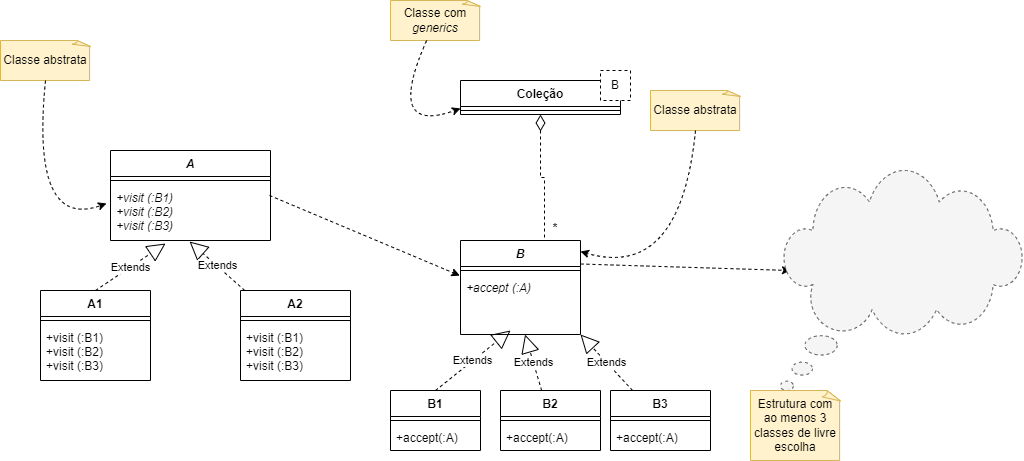

The diagram above was exported from draw.io. Its source (the exported page's mxGraphModel, read from the mxfile embedded in the PNG):
<mxGraphModel dx="1422" dy="737" grid="1" gridSize="10" guides="1" tooltips="1" connect="1" arrows="1" fold="1" page="1" pageScale="1" pageWidth="827" pageHeight="1169" math="0" shadow="0">
  <root>
    <mxCell id="0" />
    <mxCell id="1" parent="0" />
    <mxCell id="rSm3a23TQe1EDOGn4mrx-1" value="A" style="swimlane;fontStyle=3;align=center;verticalAlign=top;childLayout=stackLayout;horizontal=1;startSize=26;horizontalStack=0;resizeParent=1;resizeParentMax=0;resizeLast=0;collapsible=1;marginBottom=0;" vertex="1" parent="1">
      <mxGeometry x="150" y="190" width="160" height="90" as="geometry" />
    </mxCell>
    <mxCell id="rSm3a23TQe1EDOGn4mrx-3" value="" style="line;strokeWidth=1;fillColor=none;align=left;verticalAlign=middle;spacingTop=-1;spacingLeft=3;spacingRight=3;rotatable=0;labelPosition=right;points=[];portConstraint=eastwest;strokeColor=inherit;" vertex="1" parent="rSm3a23TQe1EDOGn4mrx-1">
      <mxGeometry y="26" width="160" height="8" as="geometry" />
    </mxCell>
    <mxCell id="rSm3a23TQe1EDOGn4mrx-4" value="+visit (:B1)&#10;+visit (:B2)&#10;+visit (:B3)" style="text;strokeColor=none;fillColor=none;align=left;verticalAlign=top;spacingLeft=4;spacingRight=4;overflow=hidden;rotatable=0;points=[[0,0.5],[1,0.5]];portConstraint=eastwest;fontStyle=2" vertex="1" parent="rSm3a23TQe1EDOGn4mrx-1">
      <mxGeometry y="34" width="160" height="56" as="geometry" />
    </mxCell>
    <mxCell id="rSm3a23TQe1EDOGn4mrx-5" value="A1" style="swimlane;fontStyle=1;align=center;verticalAlign=top;childLayout=stackLayout;horizontal=1;startSize=26;horizontalStack=0;resizeParent=1;resizeParentMax=0;resizeLast=0;collapsible=1;marginBottom=0;" vertex="1" parent="1">
      <mxGeometry x="80" y="330" width="110" height="90" as="geometry" />
    </mxCell>
    <mxCell id="rSm3a23TQe1EDOGn4mrx-6" value="" style="line;strokeWidth=1;fillColor=none;align=left;verticalAlign=middle;spacingTop=-1;spacingLeft=3;spacingRight=3;rotatable=0;labelPosition=right;points=[];portConstraint=eastwest;strokeColor=inherit;" vertex="1" parent="rSm3a23TQe1EDOGn4mrx-5">
      <mxGeometry y="26" width="110" height="8" as="geometry" />
    </mxCell>
    <mxCell id="rSm3a23TQe1EDOGn4mrx-7" value="+visit (:B1)&#10;+visit (:B2)&#10;+visit (:B3)" style="text;strokeColor=none;fillColor=none;align=left;verticalAlign=top;spacingLeft=4;spacingRight=4;overflow=hidden;rotatable=0;points=[[0,0.5],[1,0.5]];portConstraint=eastwest;" vertex="1" parent="rSm3a23TQe1EDOGn4mrx-5">
      <mxGeometry y="34" width="110" height="56" as="geometry" />
    </mxCell>
    <mxCell id="rSm3a23TQe1EDOGn4mrx-8" value="A2" style="swimlane;fontStyle=1;align=center;verticalAlign=top;childLayout=stackLayout;horizontal=1;startSize=26;horizontalStack=0;resizeParent=1;resizeParentMax=0;resizeLast=0;collapsible=1;marginBottom=0;" vertex="1" parent="1">
      <mxGeometry x="280" y="330" width="110" height="90" as="geometry" />
    </mxCell>
    <mxCell id="rSm3a23TQe1EDOGn4mrx-9" value="" style="line;strokeWidth=1;fillColor=none;align=left;verticalAlign=middle;spacingTop=-1;spacingLeft=3;spacingRight=3;rotatable=0;labelPosition=right;points=[];portConstraint=eastwest;strokeColor=inherit;" vertex="1" parent="rSm3a23TQe1EDOGn4mrx-8">
      <mxGeometry y="26" width="110" height="8" as="geometry" />
    </mxCell>
    <mxCell id="rSm3a23TQe1EDOGn4mrx-10" value="+visit (:B1)&#10;+visit (:B2)&#10;+visit (:B3)" style="text;strokeColor=none;fillColor=none;align=left;verticalAlign=top;spacingLeft=4;spacingRight=4;overflow=hidden;rotatable=0;points=[[0,0.5],[1,0.5]];portConstraint=eastwest;" vertex="1" parent="rSm3a23TQe1EDOGn4mrx-8">
      <mxGeometry y="34" width="110" height="56" as="geometry" />
    </mxCell>
    <mxCell id="rSm3a23TQe1EDOGn4mrx-11" value="Classe abstrata" style="whiteSpace=wrap;html=1;shape=mxgraph.basic.document;fillColor=#fff2cc;strokeColor=#d6b656;" vertex="1" parent="1">
      <mxGeometry x="40" y="80" width="90" height="40" as="geometry" />
    </mxCell>
    <mxCell id="rSm3a23TQe1EDOGn4mrx-13" value="" style="curved=1;endArrow=classic;html=1;rounded=0;entryX=-0.025;entryY=0.339;entryDx=0;entryDy=0;entryPerimeter=0;exitX=0.5;exitY=1;exitDx=0;exitDy=0;exitPerimeter=0;dashed=1;" edge="1" parent="1" source="rSm3a23TQe1EDOGn4mrx-11" target="rSm3a23TQe1EDOGn4mrx-4">
      <mxGeometry width="50" height="50" relative="1" as="geometry">
        <mxPoint x="80" y="150" as="sourcePoint" />
        <mxPoint x="440" y="380" as="targetPoint" />
        <Array as="points">
          <mxPoint x="70" y="270" />
        </Array>
      </mxGeometry>
    </mxCell>
    <mxCell id="rSm3a23TQe1EDOGn4mrx-14" value="Extends" style="endArrow=block;endSize=16;endFill=0;html=1;rounded=0;dashed=1;entryX=0.494;entryY=1.018;entryDx=0;entryDy=0;entryPerimeter=0;" edge="1" parent="1" source="rSm3a23TQe1EDOGn4mrx-8" target="rSm3a23TQe1EDOGn4mrx-4">
      <mxGeometry width="160" relative="1" as="geometry">
        <mxPoint x="330" y="410" as="sourcePoint" />
        <mxPoint x="490" y="410" as="targetPoint" />
      </mxGeometry>
    </mxCell>
    <mxCell id="rSm3a23TQe1EDOGn4mrx-15" value="Extends" style="endArrow=block;endSize=16;endFill=0;html=1;rounded=0;dashed=1;entryX=0.344;entryY=1.054;entryDx=0;entryDy=0;entryPerimeter=0;exitX=0.5;exitY=0;exitDx=0;exitDy=0;" edge="1" parent="1" source="rSm3a23TQe1EDOGn4mrx-5" target="rSm3a23TQe1EDOGn4mrx-4">
      <mxGeometry width="160" relative="1" as="geometry">
        <mxPoint x="307.3010468976081" y="340" as="sourcePoint" />
        <mxPoint x="239.03999999999996" y="291.00800000000004" as="targetPoint" />
      </mxGeometry>
    </mxCell>
    <mxCell id="rSm3a23TQe1EDOGn4mrx-16" value="B" style="swimlane;fontStyle=3;align=center;verticalAlign=top;childLayout=stackLayout;horizontal=1;startSize=26;horizontalStack=0;resizeParent=1;resizeParentMax=0;resizeLast=0;collapsible=1;marginBottom=0;" vertex="1" parent="1">
      <mxGeometry x="500" y="280" width="120" height="94" as="geometry" />
    </mxCell>
    <mxCell id="rSm3a23TQe1EDOGn4mrx-17" value="" style="line;strokeWidth=1;fillColor=none;align=left;verticalAlign=middle;spacingTop=-1;spacingLeft=3;spacingRight=3;rotatable=0;labelPosition=right;points=[];portConstraint=eastwest;strokeColor=inherit;" vertex="1" parent="rSm3a23TQe1EDOGn4mrx-16">
      <mxGeometry y="26" width="120" height="8" as="geometry" />
    </mxCell>
    <mxCell id="rSm3a23TQe1EDOGn4mrx-18" value="+accept (:A)" style="text;strokeColor=none;fillColor=none;align=left;verticalAlign=top;spacingLeft=4;spacingRight=4;overflow=hidden;rotatable=0;points=[[0,0.5],[1,0.5]];portConstraint=eastwest;fontStyle=2" vertex="1" parent="rSm3a23TQe1EDOGn4mrx-16">
      <mxGeometry y="34" width="120" height="60" as="geometry" />
    </mxCell>
    <mxCell id="rSm3a23TQe1EDOGn4mrx-19" value="B1" style="swimlane;fontStyle=1;align=center;verticalAlign=top;childLayout=stackLayout;horizontal=1;startSize=26;horizontalStack=0;resizeParent=1;resizeParentMax=0;resizeLast=0;collapsible=1;marginBottom=0;" vertex="1" parent="1">
      <mxGeometry x="430" y="430" width="90" height="60" as="geometry" />
    </mxCell>
    <mxCell id="rSm3a23TQe1EDOGn4mrx-20" value="" style="line;strokeWidth=1;fillColor=none;align=left;verticalAlign=middle;spacingTop=-1;spacingLeft=3;spacingRight=3;rotatable=0;labelPosition=right;points=[];portConstraint=eastwest;strokeColor=inherit;" vertex="1" parent="rSm3a23TQe1EDOGn4mrx-19">
      <mxGeometry y="26" width="90" height="8" as="geometry" />
    </mxCell>
    <mxCell id="rSm3a23TQe1EDOGn4mrx-21" value="+accept(:A)" style="text;strokeColor=none;fillColor=none;align=left;verticalAlign=top;spacingLeft=4;spacingRight=4;overflow=hidden;rotatable=0;points=[[0,0.5],[1,0.5]];portConstraint=eastwest;" vertex="1" parent="rSm3a23TQe1EDOGn4mrx-19">
      <mxGeometry y="34" width="90" height="26" as="geometry" />
    </mxCell>
    <mxCell id="rSm3a23TQe1EDOGn4mrx-22" value="B3" style="swimlane;fontStyle=1;align=center;verticalAlign=top;childLayout=stackLayout;horizontal=1;startSize=26;horizontalStack=0;resizeParent=1;resizeParentMax=0;resizeLast=0;collapsible=1;marginBottom=0;" vertex="1" parent="1">
      <mxGeometry x="650" y="430" width="100" height="60" as="geometry" />
    </mxCell>
    <mxCell id="rSm3a23TQe1EDOGn4mrx-23" value="" style="line;strokeWidth=1;fillColor=none;align=left;verticalAlign=middle;spacingTop=-1;spacingLeft=3;spacingRight=3;rotatable=0;labelPosition=right;points=[];portConstraint=eastwest;strokeColor=inherit;" vertex="1" parent="rSm3a23TQe1EDOGn4mrx-22">
      <mxGeometry y="26" width="100" height="8" as="geometry" />
    </mxCell>
    <mxCell id="rSm3a23TQe1EDOGn4mrx-24" value="+accept(:A)" style="text;strokeColor=none;fillColor=none;align=left;verticalAlign=top;spacingLeft=4;spacingRight=4;overflow=hidden;rotatable=0;points=[[0,0.5],[1,0.5]];portConstraint=eastwest;" vertex="1" parent="rSm3a23TQe1EDOGn4mrx-22">
      <mxGeometry y="34" width="100" height="26" as="geometry" />
    </mxCell>
    <mxCell id="rSm3a23TQe1EDOGn4mrx-25" value="Extends" style="endArrow=block;endSize=16;endFill=0;html=1;rounded=0;dashed=1;" edge="1" parent="1" source="rSm3a23TQe1EDOGn4mrx-22">
      <mxGeometry width="160" relative="1" as="geometry">
        <mxPoint x="650" y="504" as="sourcePoint" />
        <mxPoint x="620" y="374" as="targetPoint" />
      </mxGeometry>
    </mxCell>
    <mxCell id="rSm3a23TQe1EDOGn4mrx-26" value="Extends" style="endArrow=block;endSize=16;endFill=0;html=1;rounded=0;dashed=1;exitX=0.5;exitY=0;exitDx=0;exitDy=0;" edge="1" parent="1" source="rSm3a23TQe1EDOGn4mrx-19">
      <mxGeometry width="160" relative="1" as="geometry">
        <mxPoint x="657.3010468976081" y="430" as="sourcePoint" />
        <mxPoint x="550" y="370" as="targetPoint" />
      </mxGeometry>
    </mxCell>
    <mxCell id="rSm3a23TQe1EDOGn4mrx-27" value="B2" style="swimlane;fontStyle=1;align=center;verticalAlign=top;childLayout=stackLayout;horizontal=1;startSize=26;horizontalStack=0;resizeParent=1;resizeParentMax=0;resizeLast=0;collapsible=1;marginBottom=0;" vertex="1" parent="1">
      <mxGeometry x="540" y="430" width="100" height="60" as="geometry" />
    </mxCell>
    <mxCell id="rSm3a23TQe1EDOGn4mrx-28" value="" style="line;strokeWidth=1;fillColor=none;align=left;verticalAlign=middle;spacingTop=-1;spacingLeft=3;spacingRight=3;rotatable=0;labelPosition=right;points=[];portConstraint=eastwest;strokeColor=inherit;" vertex="1" parent="rSm3a23TQe1EDOGn4mrx-27">
      <mxGeometry y="26" width="100" height="8" as="geometry" />
    </mxCell>
    <mxCell id="rSm3a23TQe1EDOGn4mrx-29" value="+accept(:A)" style="text;strokeColor=none;fillColor=none;align=left;verticalAlign=top;spacingLeft=4;spacingRight=4;overflow=hidden;rotatable=0;points=[[0,0.5],[1,0.5]];portConstraint=eastwest;" vertex="1" parent="rSm3a23TQe1EDOGn4mrx-27">
      <mxGeometry y="34" width="100" height="26" as="geometry" />
    </mxCell>
    <mxCell id="rSm3a23TQe1EDOGn4mrx-30" value="Extends" style="endArrow=block;endSize=16;endFill=0;html=1;rounded=0;dashed=1;entryX=0.538;entryY=1;entryDx=0;entryDy=0;entryPerimeter=0;" edge="1" parent="1" source="rSm3a23TQe1EDOGn4mrx-27" target="rSm3a23TQe1EDOGn4mrx-18">
      <mxGeometry width="160" relative="1" as="geometry">
        <mxPoint x="580" y="500" as="sourcePoint" />
        <mxPoint x="550" y="370" as="targetPoint" />
      </mxGeometry>
    </mxCell>
    <mxCell id="rSm3a23TQe1EDOGn4mrx-31" value="" style="endArrow=classic;html=1;rounded=0;dashed=1;entryX=-0.006;entryY=0.018;entryDx=0;entryDy=0;entryPerimeter=0;exitX=0.994;exitY=0.196;exitDx=0;exitDy=0;exitPerimeter=0;" edge="1" parent="1" source="rSm3a23TQe1EDOGn4mrx-4" target="rSm3a23TQe1EDOGn4mrx-18">
      <mxGeometry width="50" height="50" relative="1" as="geometry">
        <mxPoint x="390" y="430" as="sourcePoint" />
        <mxPoint x="440" y="380" as="targetPoint" />
      </mxGeometry>
    </mxCell>
    <mxCell id="rSm3a23TQe1EDOGn4mrx-32" value="Coleção" style="swimlane;fontStyle=1;align=center;verticalAlign=top;childLayout=stackLayout;horizontal=1;startSize=26;horizontalStack=0;resizeParent=1;resizeParentMax=0;resizeLast=0;collapsible=1;marginBottom=0;" vertex="1" parent="1">
      <mxGeometry x="500" y="120" width="160" height="34" as="geometry" />
    </mxCell>
    <mxCell id="rSm3a23TQe1EDOGn4mrx-33" value="" style="line;strokeWidth=1;fillColor=none;align=left;verticalAlign=middle;spacingTop=-1;spacingLeft=3;spacingRight=3;rotatable=0;labelPosition=right;points=[];portConstraint=eastwest;strokeColor=inherit;" vertex="1" parent="rSm3a23TQe1EDOGn4mrx-32">
      <mxGeometry y="26" width="160" height="8" as="geometry" />
    </mxCell>
    <mxCell id="rSm3a23TQe1EDOGn4mrx-35" value="Classe com &lt;i&gt;generics&lt;/i&gt;" style="whiteSpace=wrap;html=1;shape=mxgraph.basic.document;fillColor=#fff2cc;strokeColor=#d6b656;" vertex="1" parent="1">
      <mxGeometry x="430" y="40" width="90" height="40" as="geometry" />
    </mxCell>
    <mxCell id="rSm3a23TQe1EDOGn4mrx-36" value="B" style="rounded=0;whiteSpace=wrap;html=1;dashed=1;" vertex="1" parent="1">
      <mxGeometry x="640" y="110" width="30" height="30" as="geometry" />
    </mxCell>
    <mxCell id="rSm3a23TQe1EDOGn4mrx-42" value="" style="curved=1;endArrow=classic;html=1;rounded=0;entryX=-0.025;entryY=0.339;entryDx=0;entryDy=0;entryPerimeter=0;dashed=1;" edge="1" parent="1" source="rSm3a23TQe1EDOGn4mrx-35">
      <mxGeometry width="50" height="50" relative="1" as="geometry">
        <mxPoint x="439" y="25" as="sourcePoint" />
        <mxPoint x="500" y="147.98399999999992" as="targetPoint" />
        <Array as="points">
          <mxPoint x="424" y="175" />
        </Array>
      </mxGeometry>
    </mxCell>
    <mxCell id="rSm3a23TQe1EDOGn4mrx-43" value="" style="endArrow=none;html=1;endSize=12;startArrow=diamondThin;startSize=14;startFill=0;edgeStyle=orthogonalEdgeStyle;align=left;verticalAlign=bottom;rounded=0;dashed=1;endFill=0;" edge="1" parent="1" source="rSm3a23TQe1EDOGn4mrx-32">
      <mxGeometry x="-1" y="3" relative="1" as="geometry">
        <mxPoint x="584" y="170" as="sourcePoint" />
        <mxPoint x="584" y="280" as="targetPoint" />
      </mxGeometry>
    </mxCell>
    <mxCell id="rSm3a23TQe1EDOGn4mrx-44" value="*" style="text;align=center;fontStyle=1;verticalAlign=middle;spacingLeft=3;spacingRight=3;strokeColor=none;rotatable=0;points=[[0,0.5],[1,0.5]];portConstraint=eastwest;dashed=1;" vertex="1" parent="1">
      <mxGeometry x="580" y="254" width="30" height="26" as="geometry" />
    </mxCell>
    <mxCell id="rSm3a23TQe1EDOGn4mrx-45" value="" style="endArrow=classic;html=1;rounded=0;dashed=1;exitX=1;exitY=0.25;exitDx=0;exitDy=0;" edge="1" parent="1" source="rSm3a23TQe1EDOGn4mrx-16">
      <mxGeometry width="50" height="50" relative="1" as="geometry">
        <mxPoint x="630" y="309.9960000000001" as="sourcePoint" />
        <mxPoint x="830" y="310" as="targetPoint" />
      </mxGeometry>
    </mxCell>
    <mxCell id="rSm3a23TQe1EDOGn4mrx-46" value="" style="whiteSpace=wrap;html=1;shape=mxgraph.basic.cloud_callout;dashed=1;fillColor=#f5f5f5;fontColor=#333333;strokeColor=#666666;" vertex="1" parent="1">
      <mxGeometry x="820" y="210" width="243" height="220" as="geometry" />
    </mxCell>
    <mxCell id="rSm3a23TQe1EDOGn4mrx-47" value="Estrutura com ao menos 3 classes de livre escolha" style="whiteSpace=wrap;html=1;shape=mxgraph.basic.document;fillColor=#fff2cc;strokeColor=#d6b656;" vertex="1" parent="1">
      <mxGeometry x="790" y="430" width="90" height="70" as="geometry" />
    </mxCell>
    <mxCell id="rSm3a23TQe1EDOGn4mrx-48" value="Classe abstrata" style="whiteSpace=wrap;html=1;shape=mxgraph.basic.document;fillColor=#fff2cc;strokeColor=#d6b656;" vertex="1" parent="1">
      <mxGeometry x="690" y="130" width="90" height="40" as="geometry" />
    </mxCell>
    <mxCell id="rSm3a23TQe1EDOGn4mrx-49" value="" style="curved=1;endArrow=classic;html=1;rounded=0;entryX=1;entryY=0.117;entryDx=0;entryDy=0;entryPerimeter=0;exitX=0.5;exitY=1;exitDx=0;exitDy=0;exitPerimeter=0;dashed=1;" edge="1" parent="1" source="rSm3a23TQe1EDOGn4mrx-48" target="rSm3a23TQe1EDOGn4mrx-16">
      <mxGeometry width="50" height="50" relative="1" as="geometry">
        <mxPoint x="730" y="200" as="sourcePoint" />
        <mxPoint x="796" y="292.98400000000004" as="targetPoint" />
        <Array as="points">
          <mxPoint x="720" y="320" />
        </Array>
      </mxGeometry>
    </mxCell>
  </root>
</mxGraphModel>